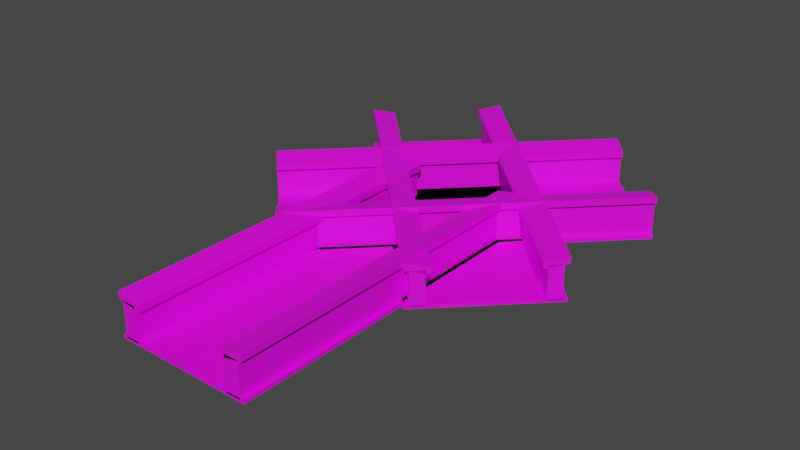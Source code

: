 # Source: StonePath.blend  (saved by Blender 3.6.11; exported with 4.5.12 LTS)
import bpy
from mathutils import Matrix  # noqa: F401  (used for matrix-valued properties, if any)

bpy.ops.wm.read_factory_settings(use_empty=True)
scene = bpy.context.scene
scene.name = 'Scene'

# ---- collections
col_collection = bpy.data.collections.new('Collection'); scene.collection.children.link(col_collection)

# ---- images (referenced by path relative to the original .blend; pixels are not part of the script)
import os
ASSET_DIR = os.environ.get("B2B_ASSET_DIR", "")  # directory of the original .blend (textures are referenced by path, not embedded)
HERE = os.path.dirname(os.path.abspath(__file__))  # packed textures are extracted next to this script under _unpacked/

def load_image(name, relpath, width, height, colorspace="sRGB"):
    """Load a texture the original file referenced (path relative to the .blend, or extracted next to this script)."""
    p = next((c for c in (os.path.join(HERE, relpath), os.path.join(ASSET_DIR, relpath)) if relpath and os.path.exists(c)), "")
    if p:
        img = bpy.data.images.load(p, check_existing=True)
        img.name = name
    else:  # same state as the original file: an image datablock whose file is absent (Cycles renders it pink)
        img = bpy.data.images.new(name, width, height)
        img.source = "FILE"
        img.filepath = "//" + (relpath or name)
    img.colorspace_settings.name = colorspace
    return img
img_corpo = load_image('Corpo', 'tile003.png', 1024, 1024, 'sRGB')
img_corpo_001 = load_image('Corpo.001', 'tile003.png', 1024, 1024, 'sRGB')
img_corpo_002 = load_image('Corpo.002', 'tile003.png', 1024, 1024, 'sRGB')

# ---- materials (node trees are filled in below, after node groups)
mat_materiais = bpy.data.materials.new('Materiais')
mat_materiais.use_transparent_shadow = False
mat_materiais.preview_render_type = 'CUBE'
mat_materiais_001 = bpy.data.materials.new('Materiais.001')
mat_materiais_001.use_transparent_shadow = False
mat_materiais_001.preview_render_type = 'CUBE'
mat_materiais_002 = bpy.data.materials.new('Materiais.002')
mat_materiais_002.use_transparent_shadow = False
mat_materiais_002.preview_render_type = 'CUBE'

# ---- material node trees
mat_materiais.use_nodes = True; mat_materiais.node_tree.nodes.clear()
_N = mat_materiais.node_tree.nodes; _L = mat_materiais.node_tree.links
n0 = _N.new('ShaderNodeBsdfPrincipled'); n0.name = 'BSDF - Pré-fundamentado'; n0.location = (10, 300)
n0.distribution = 'GGX'
n0.subsurface_method = 'RANDOM_WALK_SKIN'
n0.inputs[3].default_value = 1.45
n0.inputs[27].default_value = (0.0, 0.0, 0.0, 1.0)
n0.inputs[28].default_value = 1.0
n1 = _N.new('ShaderNodeOutputMaterial'); n1.name = 'Saída de material'; n1.location = (300, 300)
n2 = _N.new('ShaderNodeTexImage'); n2.name = 'Textura de imagem'; n2.location = (-280, 280)
n2.image = img_corpo
n2.interpolation = 'Closest'
_L.new(n0.outputs[0], n1.inputs[0])
_L.new(n2.outputs[0], n0.inputs[0])
n1.is_active_output = True
mat_materiais_001.use_nodes = True; mat_materiais_001.node_tree.nodes.clear()
_N = mat_materiais_001.node_tree.nodes; _L = mat_materiais_001.node_tree.links
n0 = _N.new('ShaderNodeBsdfPrincipled'); n0.name = 'BSDF - Pré-fundamentado'; n0.location = (10, 300)
n0.distribution = 'GGX'
n0.subsurface_method = 'RANDOM_WALK_SKIN'
n0.inputs[3].default_value = 1.45
n0.inputs[27].default_value = (0.0, 0.0, 0.0, 1.0)
n0.inputs[28].default_value = 1.0
n1 = _N.new('ShaderNodeOutputMaterial'); n1.name = 'Saída de material'; n1.location = (300, 300)
n2 = _N.new('ShaderNodeTexImage'); n2.name = 'Textura de imagem'; n2.location = (-280, 280)
n2.image = img_corpo_001
n2.interpolation = 'Closest'
_L.new(n0.outputs[0], n1.inputs[0])
_L.new(n2.outputs[0], n0.inputs[0])
n1.is_active_output = True
mat_materiais_002.use_nodes = True; mat_materiais_002.node_tree.nodes.clear()
_N = mat_materiais_002.node_tree.nodes; _L = mat_materiais_002.node_tree.links
n0 = _N.new('ShaderNodeBsdfPrincipled'); n0.name = 'BSDF - Pré-fundamentado'; n0.location = (10, 300)
n0.distribution = 'GGX'
n0.subsurface_method = 'RANDOM_WALK_SKIN'
n0.inputs[3].default_value = 1.45
n0.inputs[27].default_value = (0.0, 0.0, 0.0, 1.0)
n0.inputs[28].default_value = 1.0
n1 = _N.new('ShaderNodeOutputMaterial'); n1.name = 'Saída de material'; n1.location = (300, 300)
n2 = _N.new('ShaderNodeTexImage'); n2.name = 'Textura de imagem'; n2.location = (-280, 280)
n2.image = img_corpo_002
n2.interpolation = 'Closest'
_L.new(n0.outputs[0], n1.inputs[0])
_L.new(n2.outputs[0], n0.inputs[0])
n1.is_active_output = True

# ---- world
world_world = bpy.data.worlds.new('World'); scene.world = world_world
world_world.use_nodes = True; world_world.node_tree.nodes.clear()
_N = world_world.node_tree.nodes; _L = world_world.node_tree.links
n0 = _N.new('ShaderNodeOutputWorld'); n0.name = 'World Output'; n0.location = (300, 300)
n1 = _N.new('ShaderNodeBackground'); n1.name = 'Background'; n1.location = (10, 300)
n1.inputs[0].default_value = (0.05088, 0.05088, 0.05088, 1.0)
_L.new(n1.outputs[0], n0.inputs[0])
n0.is_active_output = True
world_world.color = (0.05088, 0.05088, 0.05088)
world_world.use_sun_shadow = False
world_world.sun_shadow_jitter_overblur = 0.0

# ---- meshes
me_cubo = bpy.data.meshes.new('Cubo')
me_cubo.from_pydata([(8.0, -20.0, -0.2), (8.0, -20.0, 0.2), (-8.0, -20.0, -0.2), (-8.0, -20.0, 0.2), (8.0, 20.0, -0.2), (8.0, 20.0, 0.2), (-8.0, 20.0, -0.2), (-8.0, 20.0, 0.2), (-7.467, -20.0, 0.0), (-7.467, -20.0, 4.0), (-5.867, -20.0, 0.0), (-5.867, -20.0, 4.0), (-7.467, 20.0, 0.0), (-7.467, 20.0, 4.0), (-5.867, 20.0, 0.0), (-5.867, 20.0, 4.0), (5.867, -20.0, 0.0), (5.867, -20.0, 4.0), (7.467, -20.0, 0.0), (7.467, -20.0, 4.0), (5.867, 20.0, 0.0), (5.867, 20.0, 4.0), (7.467, 20.0, 0.0), (7.467, 20.0, 4.0), (8.0, -20.0, 4.032), (8.0, -20.0, 4.768), (5.333, -20.0, 3.501), (5.333, -20.0, 4.236), (8.0, 20.0, 4.032), (8.0, 20.0, 4.768), (5.333, 20.0, 3.501), (5.333, 20.0, 4.236), (-5.333, -20.0, 3.501), (-5.333, -20.0, 4.236), (-8.0, -20.0, 4.032), (-8.0, -20.0, 4.768), (-5.333, 20.0, 3.501), (-5.333, 20.0, 4.236), (-8.0, 20.0, 4.032), (-8.0, 20.0, 4.768)], [], [(0, 1, 3, 2), (2, 3, 7, 6), (6, 7, 5, 4), (4, 5, 1, 0), (2, 6, 4, 0), (7, 3, 1, 5), (8, 9, 11, 10), (10, 11, 15, 14), (14, 15, 13, 12), (12, 13, 9, 8), (10, 14, 12, 8), (15, 11, 9, 13), (16, 17, 19, 18), (18, 19, 23, 22), (22, 23, 21, 20), (20, 21, 17, 16), (18, 22, 20, 16), (23, 19, 17, 21), (24, 25, 27, 26), (26, 27, 31, 30), (30, 31, 29, 28), (28, 29, 25, 24), (26, 30, 28, 24), (31, 27, 25, 29), (32, 33, 35, 34), (34, 35, 39, 38), (38, 39, 37, 36), (36, 37, 33, 32), (34, 38, 36, 32), (39, 35, 33, 37)])
_uv = me_cubo.uv_layers.new(name='Mapa UV')
_uv.uv.foreach_set('vector', [0.7736, 0.2146, 0.7825, 0.2146, 0.7825, 1.091, 0.7736, 1.091, 0.375, 0.25, 0.625, 0.25, 0.625, 0.5, 0.375, 0.5, 0.375, 0.5, 0.3848, 0.5, 0.3848, 1.4, 0.375, 1.4, 0.375, 0.75, 0.625, 0.75, 0.625, 1.0, 0.375, 1.0, 0.125, 0.5, 0.375, 0.5, 0.375, 0.75, 0.125, 0.75, 0.01733, 0.1683, 0.8395, 0.1683, 0.8395, 0.9916, 0.01733, 0.9916, 0.3076, 0.095, 0.4956, 0.095, 0.4956, 0.2241, 0.3076, 0.2241, 0.8116, -0.2416, 0.9978, -0.2416, 0.9978, 1.267, 0.8116, 1.267, 0.3076, 0.3531, 0.4956, 0.3531, 0.4956, 0.4822, 0.3076, 0.4822, 0.3076, 0.4822, 0.4956, 0.4822, 0.4956, 2.771, 0.3076, 2.771, 0.1196, 0.3531, 0.3076, 0.3531, 0.3076, 0.4822, 0.1196, 0.4822, 0.4956, 0.3531, 0.6836, 0.3531, 0.6836, 0.4822, 0.4956, 0.4822, 0.3076, 0.095, 0.4956, 0.095, 0.4956, 0.2241, 0.3076, 0.2241, 0.3213, 0.2241, 0.4956, 0.2241, 0.4956, 2.156, 0.3213, 2.156, 0.3076, 0.3531, 0.4956, 0.3531, 0.4956, 0.4822, 0.3076, 0.4822, 0.8105, -0.2388, 0.9966, -0.2388, 0.9966, 1.27, 0.8105, 1.27, 0.1196, 0.3531, 0.3076, 0.3531, 0.3076, 0.4822, 0.1196, 0.4822, 0.4956, 0.3531, 0.6836, 0.3531, 0.6836, 0.4822, 0.4956, 0.4822, 0.5125, 0.1715, 0.5274, 0.1715, 0.5274, 0.3576, 0.5125, 0.3576, 0.5385, 0.3576, 0.5403, 0.3576, 0.5403, 0.5437, 0.5385, 0.5437, 0.5125, 0.5437, 0.5274, 0.5437, 0.5274, 0.7299, 0.5125, 0.7299, 0.5125, 0.7299, 0.5274, 0.7299, 0.5274, 0.916, 0.5125, 0.916, 0.5021, 0.6641, 0.5004, 0.06674, 0.5364, 0.06704, 0.5364, 0.6648, 0.7619, 0.4097, 0.7621, 0.7772, 0.7229, 0.7761, 0.7232, 0.4092, 0.5125, 0.1715, 0.5274, 0.1715, 0.5274, 0.3576, 0.5125, 0.3576, 0.5125, 0.3576, 0.5274, 0.3576, 0.5274, 0.5437, 0.5125, 0.5437, 0.5125, 0.5437, 0.5274, 0.5437, 0.5274, 0.7299, 0.5125, 0.7299, 0.538, 0.6125, 0.5403, 0.6125, 0.5403, 0.7986, 0.538, 0.7986, 0.5021, 0.6641, 0.5004, 0.06674, 0.5364, 0.06704, 0.5364, 0.6648, 0.5039, 0.3493, 0.5356, 0.3508, 0.5356, 0.8957, 0.5039, 0.8881])
me_cubo.materials.append(mat_materiais)
me_cubo.update()
me_cubo_001 = bpy.data.meshes.new('Cubo.001')
me_cubo_001.from_pydata([(8.0, -20.0, -0.2), (8.0, -20.0, 0.2), (-8.0, -20.0, -0.2), (-8.0, -20.0, 0.2), (8.0, 20.0, -0.2), (8.0, 20.0, 0.2), (-8.0, 20.0, -0.2), (-8.0, 20.0, 0.2), (-7.467, -20.0, 0.0), (-7.467, -20.0, 4.0), (-5.867, -20.0, 0.0), (-5.867, -20.0, 4.0), (-7.467, 20.0, 0.0), (-7.467, 20.0, 4.0), (-5.867, 20.0, 0.0), (-5.867, 20.0, 4.0), (5.867, -20.0, 0.0), (5.867, -20.0, 4.0), (7.467, -20.0, 0.0), (7.467, -20.0, 4.0), (5.867, 20.0, 0.0), (5.867, 20.0, 4.0), (7.467, 20.0, 0.0), (7.467, 20.0, 4.0), (8.0, -20.0, 4.032), (8.0, -20.0, 4.768), (5.333, -20.0, 3.501), (5.333, -20.0, 4.236), (8.0, 20.0, 4.032), (8.0, 20.0, 4.768), (5.333, 20.0, 3.501), (5.333, 20.0, 4.236), (-5.333, -20.0, 3.501), (-5.333, -20.0, 4.236), (-8.0, -20.0, 4.032), (-8.0, -20.0, 4.768), (-5.333, 20.0, 3.501), (-5.333, 20.0, 4.236), (-8.0, 20.0, 4.032), (-8.0, 20.0, 4.768)], [], [(0, 1, 3, 2), (2, 3, 7, 6), (6, 7, 5, 4), (4, 5, 1, 0), (2, 6, 4, 0), (7, 3, 1, 5), (8, 9, 11, 10), (10, 11, 15, 14), (14, 15, 13, 12), (12, 13, 9, 8), (10, 14, 12, 8), (15, 11, 9, 13), (16, 17, 19, 18), (18, 19, 23, 22), (22, 23, 21, 20), (20, 21, 17, 16), (18, 22, 20, 16), (23, 19, 17, 21), (24, 25, 27, 26), (26, 27, 31, 30), (30, 31, 29, 28), (28, 29, 25, 24), (26, 30, 28, 24), (31, 27, 25, 29), (32, 33, 35, 34), (34, 35, 39, 38), (38, 39, 37, 36), (36, 37, 33, 32), (34, 38, 36, 32), (39, 35, 33, 37)])
_uv = me_cubo_001.uv_layers.new(name='Mapa UV')
_uv.uv.foreach_set('vector', [0.7736, 0.2146, 0.7825, 0.2146, 0.7825, 1.091, 0.7736, 1.091, 0.375, 0.25, 0.625, 0.25, 0.625, 0.5, 0.375, 0.5, 0.375, 0.5, 0.3848, 0.5, 0.3848, 1.4, 0.375, 1.4, 0.375, 0.75, 0.625, 0.75, 0.625, 1.0, 0.375, 1.0, 0.125, 0.5, 0.375, 0.5, 0.375, 0.75, 0.125, 0.75, 0.01733, 0.1683, 0.8395, 0.1683, 0.8395, 0.9916, 0.01733, 0.9916, 0.3076, 0.095, 0.4956, 0.095, 0.4956, 0.2241, 0.3076, 0.2241, 0.8116, -0.2416, 0.9978, -0.2416, 0.9978, 1.267, 0.8116, 1.267, 0.3076, 0.3531, 0.4956, 0.3531, 0.4956, 0.4822, 0.3076, 0.4822, 0.3076, 0.4822, 0.4956, 0.4822, 0.4956, 2.771, 0.3076, 2.771, 0.1196, 0.3531, 0.3076, 0.3531, 0.3076, 0.4822, 0.1196, 0.4822, 0.4956, 0.3531, 0.6836, 0.3531, 0.6836, 0.4822, 0.4956, 0.4822, 0.3076, 0.095, 0.4956, 0.095, 0.4956, 0.2241, 0.3076, 0.2241, 0.3213, 0.2241, 0.4956, 0.2241, 0.4956, 2.156, 0.3213, 2.156, 0.3076, 0.3531, 0.4956, 0.3531, 0.4956, 0.4822, 0.3076, 0.4822, 0.8105, -0.2388, 0.9966, -0.2388, 0.9966, 1.27, 0.8105, 1.27, 0.1196, 0.3531, 0.3076, 0.3531, 0.3076, 0.4822, 0.1196, 0.4822, 0.4956, 0.3531, 0.6836, 0.3531, 0.6836, 0.4822, 0.4956, 0.4822, 0.5125, 0.1715, 0.5274, 0.1715, 0.5274, 0.3576, 0.5125, 0.3576, 0.5385, 0.3576, 0.5403, 0.3576, 0.5403, 0.5437, 0.5385, 0.5437, 0.5125, 0.5437, 0.5274, 0.5437, 0.5274, 0.7299, 0.5125, 0.7299, 0.5125, 0.7299, 0.5274, 0.7299, 0.5274, 0.916, 0.5125, 0.916, 0.5021, 0.6641, 0.5004, 0.06674, 0.5364, 0.06704, 0.5364, 0.6648, 0.7619, 0.4097, 0.7621, 0.7772, 0.7229, 0.7761, 0.7232, 0.4092, 0.5125, 0.1715, 0.5274, 0.1715, 0.5274, 0.3576, 0.5125, 0.3576, 0.5125, 0.3576, 0.5274, 0.3576, 0.5274, 0.5437, 0.5125, 0.5437, 0.5125, 0.5437, 0.5274, 0.5437, 0.5274, 0.7299, 0.5125, 0.7299, 0.538, 0.6125, 0.5403, 0.6125, 0.5403, 0.7986, 0.538, 0.7986, 0.5021, 0.6641, 0.5004, 0.06674, 0.5364, 0.06704, 0.5364, 0.6648, 0.5039, 0.3493, 0.5356, 0.3508, 0.5356, 0.8957, 0.5039, 0.8881])
me_cubo_001.materials.append(mat_materiais_001)
me_cubo_001.update()
me_cubo_002 = bpy.data.meshes.new('Cubo.002')
me_cubo_002.from_pydata([(8.0, -20.0, -0.2), (8.0, -20.0, 0.2), (-8.0, -20.0, -0.2), (-8.0, -20.0, 0.2), (8.0, 20.0, -0.2), (8.0, 20.0, 0.2), (-8.0, 20.0, -0.2), (-8.0, 20.0, 0.2), (-7.467, -20.0, 0.0), (-7.467, -20.0, 4.0), (-5.867, -20.0, 0.0), (-5.867, -20.0, 4.0), (-7.467, 20.0, 0.0), (-7.467, 20.0, 4.0), (-5.867, 20.0, 0.0), (-5.867, 20.0, 4.0), (5.867, -20.0, 0.0), (5.867, -20.0, 4.0), (7.467, -20.0, 0.0), (7.467, -20.0, 4.0), (5.867, 20.0, 0.0), (5.867, 20.0, 4.0), (7.467, 20.0, 0.0), (7.467, 20.0, 4.0), (8.0, -20.0, 4.032), (8.0, -20.0, 4.768), (5.333, -20.0, 3.501), (5.333, -20.0, 4.236), (8.0, 20.0, 4.032), (8.0, 20.0, 4.768), (5.333, 20.0, 3.501), (5.333, 20.0, 4.236), (-5.333, -20.0, 3.501), (-5.333, -20.0, 4.236), (-8.0, -20.0, 4.032), (-8.0, -20.0, 4.768), (-5.333, 20.0, 3.501), (-5.333, 20.0, 4.236), (-8.0, 20.0, 4.032), (-8.0, 20.0, 4.768)], [], [(0, 1, 3, 2), (2, 3, 7, 6), (6, 7, 5, 4), (4, 5, 1, 0), (2, 6, 4, 0), (7, 3, 1, 5), (8, 9, 11, 10), (10, 11, 15, 14), (14, 15, 13, 12), (12, 13, 9, 8), (10, 14, 12, 8), (15, 11, 9, 13), (16, 17, 19, 18), (18, 19, 23, 22), (22, 23, 21, 20), (20, 21, 17, 16), (18, 22, 20, 16), (23, 19, 17, 21), (24, 25, 27, 26), (26, 27, 31, 30), (30, 31, 29, 28), (28, 29, 25, 24), (26, 30, 28, 24), (31, 27, 25, 29), (32, 33, 35, 34), (34, 35, 39, 38), (38, 39, 37, 36), (36, 37, 33, 32), (34, 38, 36, 32), (39, 35, 33, 37)])
_uv = me_cubo_002.uv_layers.new(name='Mapa UV')
_uv.uv.foreach_set('vector', [0.7736, 0.2146, 0.7825, 0.2146, 0.7825, 1.091, 0.7736, 1.091, 0.375, 0.25, 0.625, 0.25, 0.625, 0.5, 0.375, 0.5, 0.375, 0.5, 0.3848, 0.5, 0.3848, 1.4, 0.375, 1.4, 0.375, 0.75, 0.625, 0.75, 0.625, 1.0, 0.375, 1.0, 0.125, 0.5, 0.375, 0.5, 0.375, 0.75, 0.125, 0.75, 0.01733, 0.1683, 0.8395, 0.1683, 0.8395, 0.9916, 0.01733, 0.9916, 0.3076, 0.095, 0.4956, 0.095, 0.4956, 0.2241, 0.3076, 0.2241, 0.8116, -0.2416, 0.9978, -0.2416, 0.9978, 1.267, 0.8116, 1.267, 0.3076, 0.3531, 0.4956, 0.3531, 0.4956, 0.4822, 0.3076, 0.4822, 0.3076, 0.4822, 0.4956, 0.4822, 0.4956, 2.771, 0.3076, 2.771, 0.1196, 0.3531, 0.3076, 0.3531, 0.3076, 0.4822, 0.1196, 0.4822, 0.4956, 0.3531, 0.6836, 0.3531, 0.6836, 0.4822, 0.4956, 0.4822, 0.3076, 0.095, 0.4956, 0.095, 0.4956, 0.2241, 0.3076, 0.2241, 0.3213, 0.2241, 0.4956, 0.2241, 0.4956, 2.156, 0.3213, 2.156, 0.3076, 0.3531, 0.4956, 0.3531, 0.4956, 0.4822, 0.3076, 0.4822, 0.8105, -0.2388, 0.9966, -0.2388, 0.9966, 1.27, 0.8105, 1.27, 0.1196, 0.3531, 0.3076, 0.3531, 0.3076, 0.4822, 0.1196, 0.4822, 0.4956, 0.3531, 0.6836, 0.3531, 0.6836, 0.4822, 0.4956, 0.4822, 0.5125, 0.1715, 0.5274, 0.1715, 0.5274, 0.3576, 0.5125, 0.3576, 0.5385, 0.3576, 0.5403, 0.3576, 0.5403, 0.5437, 0.5385, 0.5437, 0.5125, 0.5437, 0.5274, 0.5437, 0.5274, 0.7299, 0.5125, 0.7299, 0.5125, 0.7299, 0.5274, 0.7299, 0.5274, 0.916, 0.5125, 0.916, 0.5021, 0.6641, 0.5004, 0.06674, 0.5364, 0.06704, 0.5364, 0.6648, 0.7619, 0.4097, 0.7621, 0.7772, 0.7229, 0.7761, 0.7232, 0.4092, 0.5125, 0.1715, 0.5274, 0.1715, 0.5274, 0.3576, 0.5125, 0.3576, 0.5125, 0.3576, 0.5274, 0.3576, 0.5274, 0.5437, 0.5125, 0.5437, 0.5125, 0.5437, 0.5274, 0.5437, 0.5274, 0.7299, 0.5125, 0.7299, 0.538, 0.6125, 0.5403, 0.6125, 0.5403, 0.7986, 0.538, 0.7986, 0.5021, 0.6641, 0.5004, 0.06674, 0.5364, 0.06704, 0.5364, 0.6648, 0.5039, 0.3493, 0.5356, 0.3508, 0.5356, 0.8957, 0.5039, 0.8881])
me_cubo_002.materials.append(mat_materiais_002)
me_cubo_002.update()

# ---- objects
ob_stonepath = bpy.data.objects.new('StonePath', me_cubo)
ob_curvex = bpy.data.objects.new('CurveX-', me_cubo_001)
ob_curvex_1 = bpy.data.objects.new('CurveX+', me_cubo_002)

# ---- transforms, parenting, visibility, modifiers, constraints
ob_stonepath.location = (0.0, 0.0, 0.0)
ob_curvex.location = (0.0, 20.0, 0.0)
ob_curvex.rotation_euler = (0.0, 0.0, 0.7854)
ob_curvex_1.location = (0.0, 20.0, 0.0)
ob_curvex_1.rotation_euler = (0.0, 0.0, -0.7854)

# ---- collection membership
col_collection.objects.link(ob_stonepath)
col_collection.objects.link(ob_curvex)
col_collection.objects.link(ob_curvex_1)

# ---- scene / render settings (as saved in the file)
scene.frame_start = 1; scene.frame_end = 250; scene.frame_set(13)
scene.render.engine = 'BLENDER_EEVEE_NEXT'
scene.cycles.sampling_pattern = 'TABULATED_SOBOL'
scene.view_settings.view_transform = 'Filmic'
bpy.context.view_layer.update()

# ---- added for rendering (the .blend has no active camera and no usable light): camera, sun
cam_auto = bpy.data.cameras.new('AutoCamera')
cam_auto.lens = 50.0
cam_auto.sensor_width = 36.0
cam_auto.clip_end = 1167.37
ob_auto_camera = bpy.data.objects.new('AutoCamera', cam_auto)
scene.collection.objects.link(ob_auto_camera)
ob_auto_camera.location = (66.5171, -69.9211, 55.4976)
ob_auto_camera.rotation_euler = (1.09748, -7.21219e-08, 0.694738)
scene.camera = ob_auto_camera
light_auto_sun = bpy.data.lights.new('AutoSun', 'SUN')
light_auto_sun.energy = 3.0
light_auto_sun.angle = 0.0523599
ob_auto_sun = bpy.data.objects.new('AutoSun', light_auto_sun)
scene.collection.objects.link(ob_auto_sun)
ob_auto_sun.rotation_euler = (0.872665, 0.174533, 0.523599)
bpy.context.view_layer.update()
